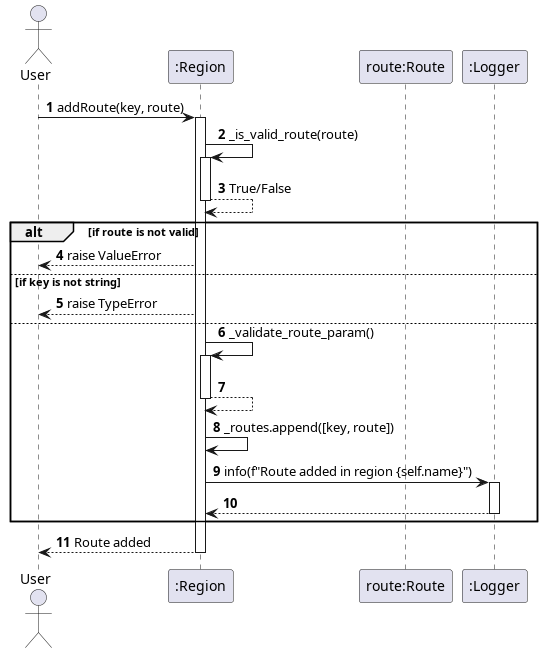

The diagram above was rendered by PlantUML. Its source (embedded in the PNG):
@startuml addRoute
autonumber
actor User
participant ":Region" as Region
participant "route:Route" as Route
participant ":Logger" as Logger

User -> Region: addRoute(key, route)
activate Region

Region -> Region: _is_valid_route(route)
activate Region
Region --> Region: True/False
deactivate Region

alt if route is not valid
    Region --> User: raise ValueError
else if key is not string
    Region --> User: raise TypeError
else
    Region -> Region: _validate_route_param()
    activate Region
    Region --> Region:
    deactivate Region

    Region -> Region: _routes.append([key, route])
    Region -> Logger: info(f"Route added in region {self.name}")
    activate Logger
    Logger --> Region:
    deactivate Logger
end

User <-- Region: Route added
deactivate Region
@enduml